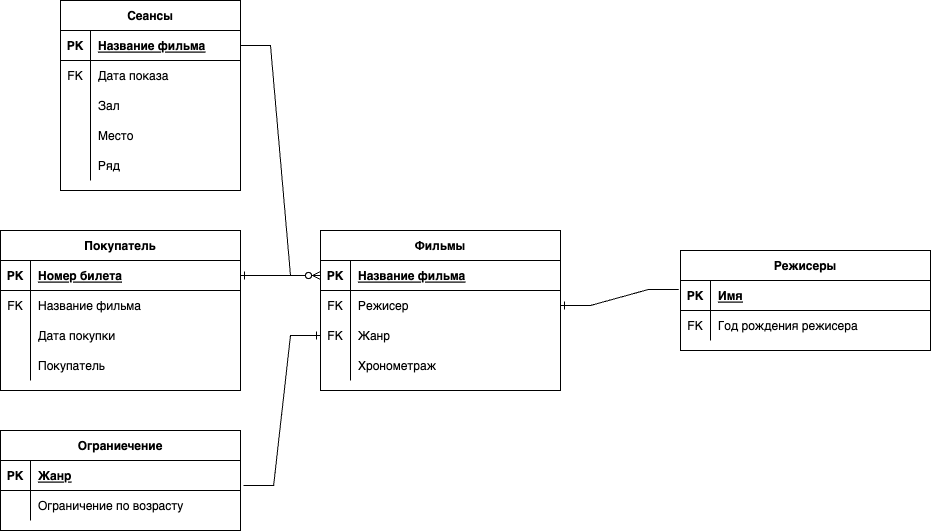

The diagram above was exported from draw.io. Its source (the exported page's mxGraphModel, read from the mxfile embedded in the PNG):
<mxGraphModel dx="1051" dy="1754" grid="1" gridSize="10" guides="1" tooltips="1" connect="1" arrows="1" fold="1" page="1" pageScale="1" pageWidth="850" pageHeight="1100" background="#ffffff" math="0" shadow="0" extFonts="Permanent Marker^https://fonts.googleapis.com/css?family=Permanent+Marker">
  <root>
    <mxCell id="0" />
    <mxCell id="1" parent="0" />
    <mxCell id="C-vyLk0tnHw3VtMMgP7b-1" value="" style="edgeStyle=entityRelationEdgeStyle;endArrow=ERzeroToMany;startArrow=ERone;endFill=1;startFill=0;entryX=0;entryY=0.5;entryDx=0;entryDy=0;" parent="1" source="C-vyLk0tnHw3VtMMgP7b-24" target="C-vyLk0tnHw3VtMMgP7b-3" edge="1">
      <mxGeometry width="100" height="100" relative="1" as="geometry">
        <mxPoint x="340" y="720" as="sourcePoint" />
        <mxPoint x="440" y="620" as="targetPoint" />
      </mxGeometry>
    </mxCell>
    <mxCell id="C-vyLk0tnHw3VtMMgP7b-2" value="Фильмы" style="shape=table;startSize=30;container=1;collapsible=1;childLayout=tableLayout;fixedRows=1;rowLines=0;fontStyle=1;align=center;resizeLast=1;" parent="1" vertex="1">
      <mxGeometry x="440" y="120" width="240" height="160" as="geometry" />
    </mxCell>
    <mxCell id="C-vyLk0tnHw3VtMMgP7b-3" value="" style="shape=partialRectangle;collapsible=0;dropTarget=0;pointerEvents=0;fillColor=none;points=[[0,0.5],[1,0.5]];portConstraint=eastwest;top=0;left=0;right=0;bottom=1;" parent="C-vyLk0tnHw3VtMMgP7b-2" vertex="1">
      <mxGeometry y="30" width="240" height="30" as="geometry" />
    </mxCell>
    <mxCell id="C-vyLk0tnHw3VtMMgP7b-4" value="PK" style="shape=partialRectangle;overflow=hidden;connectable=0;fillColor=none;top=0;left=0;bottom=0;right=0;fontStyle=1;" parent="C-vyLk0tnHw3VtMMgP7b-3" vertex="1">
      <mxGeometry width="30" height="30" as="geometry">
        <mxRectangle width="30" height="30" as="alternateBounds" />
      </mxGeometry>
    </mxCell>
    <mxCell id="C-vyLk0tnHw3VtMMgP7b-5" value="Название фильма" style="shape=partialRectangle;overflow=hidden;connectable=0;fillColor=none;top=0;left=0;bottom=0;right=0;align=left;spacingLeft=6;fontStyle=5;" parent="C-vyLk0tnHw3VtMMgP7b-3" vertex="1">
      <mxGeometry x="30" width="210" height="30" as="geometry">
        <mxRectangle width="210" height="30" as="alternateBounds" />
      </mxGeometry>
    </mxCell>
    <mxCell id="nW_q-hKpouWwnYy_bTd1-7" value="" style="shape=tableRow;horizontal=0;startSize=0;swimlaneHead=0;swimlaneBody=0;fillColor=none;collapsible=0;dropTarget=0;points=[[0,0.5],[1,0.5]];portConstraint=eastwest;top=0;left=0;right=0;bottom=0;" vertex="1" parent="C-vyLk0tnHw3VtMMgP7b-2">
      <mxGeometry y="60" width="240" height="30" as="geometry" />
    </mxCell>
    <mxCell id="nW_q-hKpouWwnYy_bTd1-8" value="FK" style="shape=partialRectangle;connectable=0;fillColor=none;top=0;left=0;bottom=0;right=0;fontStyle=0;overflow=hidden;" vertex="1" parent="nW_q-hKpouWwnYy_bTd1-7">
      <mxGeometry width="30" height="30" as="geometry">
        <mxRectangle width="30" height="30" as="alternateBounds" />
      </mxGeometry>
    </mxCell>
    <mxCell id="nW_q-hKpouWwnYy_bTd1-9" value="Режисер" style="shape=partialRectangle;connectable=0;fillColor=none;top=0;left=0;bottom=0;right=0;align=left;spacingLeft=6;fontStyle=0;overflow=hidden;" vertex="1" parent="nW_q-hKpouWwnYy_bTd1-7">
      <mxGeometry x="30" width="210" height="30" as="geometry">
        <mxRectangle width="210" height="30" as="alternateBounds" />
      </mxGeometry>
    </mxCell>
    <mxCell id="C-vyLk0tnHw3VtMMgP7b-6" value="" style="shape=partialRectangle;collapsible=0;dropTarget=0;pointerEvents=0;fillColor=none;points=[[0,0.5],[1,0.5]];portConstraint=eastwest;top=0;left=0;right=0;bottom=0;" parent="C-vyLk0tnHw3VtMMgP7b-2" vertex="1">
      <mxGeometry y="90" width="240" height="30" as="geometry" />
    </mxCell>
    <mxCell id="C-vyLk0tnHw3VtMMgP7b-7" value="FK" style="shape=partialRectangle;overflow=hidden;connectable=0;fillColor=none;top=0;left=0;bottom=0;right=0;" parent="C-vyLk0tnHw3VtMMgP7b-6" vertex="1">
      <mxGeometry width="30" height="30" as="geometry">
        <mxRectangle width="30" height="30" as="alternateBounds" />
      </mxGeometry>
    </mxCell>
    <mxCell id="C-vyLk0tnHw3VtMMgP7b-8" value="Жанр" style="shape=partialRectangle;overflow=hidden;connectable=0;fillColor=none;top=0;left=0;bottom=0;right=0;align=left;spacingLeft=6;" parent="C-vyLk0tnHw3VtMMgP7b-6" vertex="1">
      <mxGeometry x="30" width="210" height="30" as="geometry">
        <mxRectangle width="210" height="30" as="alternateBounds" />
      </mxGeometry>
    </mxCell>
    <mxCell id="C-vyLk0tnHw3VtMMgP7b-9" value="" style="shape=partialRectangle;collapsible=0;dropTarget=0;pointerEvents=0;fillColor=none;points=[[0,0.5],[1,0.5]];portConstraint=eastwest;top=0;left=0;right=0;bottom=0;" parent="C-vyLk0tnHw3VtMMgP7b-2" vertex="1">
      <mxGeometry y="120" width="240" height="30" as="geometry" />
    </mxCell>
    <mxCell id="C-vyLk0tnHw3VtMMgP7b-10" value="" style="shape=partialRectangle;overflow=hidden;connectable=0;fillColor=none;top=0;left=0;bottom=0;right=0;" parent="C-vyLk0tnHw3VtMMgP7b-9" vertex="1">
      <mxGeometry width="30" height="30" as="geometry">
        <mxRectangle width="30" height="30" as="alternateBounds" />
      </mxGeometry>
    </mxCell>
    <mxCell id="C-vyLk0tnHw3VtMMgP7b-11" value="Хронометраж" style="shape=partialRectangle;overflow=hidden;connectable=0;fillColor=none;top=0;left=0;bottom=0;right=0;align=left;spacingLeft=6;" parent="C-vyLk0tnHw3VtMMgP7b-9" vertex="1">
      <mxGeometry x="30" width="210" height="30" as="geometry">
        <mxRectangle width="210" height="30" as="alternateBounds" />
      </mxGeometry>
    </mxCell>
    <mxCell id="C-vyLk0tnHw3VtMMgP7b-13" value="Режисеры" style="shape=table;startSize=30;container=1;collapsible=1;childLayout=tableLayout;fixedRows=1;rowLines=0;fontStyle=1;align=center;resizeLast=1;" parent="1" vertex="1">
      <mxGeometry x="800" y="140" width="250" height="100" as="geometry" />
    </mxCell>
    <mxCell id="C-vyLk0tnHw3VtMMgP7b-14" value="" style="shape=partialRectangle;collapsible=0;dropTarget=0;pointerEvents=0;fillColor=none;points=[[0,0.5],[1,0.5]];portConstraint=eastwest;top=0;left=0;right=0;bottom=1;" parent="C-vyLk0tnHw3VtMMgP7b-13" vertex="1">
      <mxGeometry y="30" width="250" height="30" as="geometry" />
    </mxCell>
    <mxCell id="C-vyLk0tnHw3VtMMgP7b-15" value="PK" style="shape=partialRectangle;overflow=hidden;connectable=0;fillColor=none;top=0;left=0;bottom=0;right=0;fontStyle=1;" parent="C-vyLk0tnHw3VtMMgP7b-14" vertex="1">
      <mxGeometry width="30" height="30" as="geometry">
        <mxRectangle width="30" height="30" as="alternateBounds" />
      </mxGeometry>
    </mxCell>
    <mxCell id="C-vyLk0tnHw3VtMMgP7b-16" value="Имя" style="shape=partialRectangle;overflow=hidden;connectable=0;fillColor=none;top=0;left=0;bottom=0;right=0;align=left;spacingLeft=6;fontStyle=5;" parent="C-vyLk0tnHw3VtMMgP7b-14" vertex="1">
      <mxGeometry x="30" width="220" height="30" as="geometry">
        <mxRectangle width="220" height="30" as="alternateBounds" />
      </mxGeometry>
    </mxCell>
    <mxCell id="C-vyLk0tnHw3VtMMgP7b-17" value="" style="shape=partialRectangle;collapsible=0;dropTarget=0;pointerEvents=0;fillColor=none;points=[[0,0.5],[1,0.5]];portConstraint=eastwest;top=0;left=0;right=0;bottom=0;" parent="C-vyLk0tnHw3VtMMgP7b-13" vertex="1">
      <mxGeometry y="60" width="250" height="30" as="geometry" />
    </mxCell>
    <mxCell id="C-vyLk0tnHw3VtMMgP7b-18" value="FK" style="shape=partialRectangle;overflow=hidden;connectable=0;fillColor=none;top=0;left=0;bottom=0;right=0;" parent="C-vyLk0tnHw3VtMMgP7b-17" vertex="1">
      <mxGeometry width="30" height="30" as="geometry">
        <mxRectangle width="30" height="30" as="alternateBounds" />
      </mxGeometry>
    </mxCell>
    <mxCell id="C-vyLk0tnHw3VtMMgP7b-19" value="Год рождения режисера" style="shape=partialRectangle;overflow=hidden;connectable=0;fillColor=none;top=0;left=0;bottom=0;right=0;align=left;spacingLeft=6;" parent="C-vyLk0tnHw3VtMMgP7b-17" vertex="1">
      <mxGeometry x="30" width="220" height="30" as="geometry">
        <mxRectangle width="220" height="30" as="alternateBounds" />
      </mxGeometry>
    </mxCell>
    <mxCell id="C-vyLk0tnHw3VtMMgP7b-23" value="Покупатель" style="shape=table;startSize=30;container=1;collapsible=1;childLayout=tableLayout;fixedRows=1;rowLines=0;fontStyle=1;align=center;resizeLast=1;" parent="1" vertex="1">
      <mxGeometry x="120" y="120" width="240" height="160" as="geometry" />
    </mxCell>
    <mxCell id="C-vyLk0tnHw3VtMMgP7b-24" value="" style="shape=partialRectangle;collapsible=0;dropTarget=0;pointerEvents=0;fillColor=none;points=[[0,0.5],[1,0.5]];portConstraint=eastwest;top=0;left=0;right=0;bottom=1;" parent="C-vyLk0tnHw3VtMMgP7b-23" vertex="1">
      <mxGeometry y="30" width="240" height="30" as="geometry" />
    </mxCell>
    <mxCell id="C-vyLk0tnHw3VtMMgP7b-25" value="PK" style="shape=partialRectangle;overflow=hidden;connectable=0;fillColor=none;top=0;left=0;bottom=0;right=0;fontStyle=1;" parent="C-vyLk0tnHw3VtMMgP7b-24" vertex="1">
      <mxGeometry width="30" height="30" as="geometry">
        <mxRectangle width="30" height="30" as="alternateBounds" />
      </mxGeometry>
    </mxCell>
    <mxCell id="C-vyLk0tnHw3VtMMgP7b-26" value="Номер билета" style="shape=partialRectangle;overflow=hidden;connectable=0;fillColor=none;top=0;left=0;bottom=0;right=0;align=left;spacingLeft=6;fontStyle=5;" parent="C-vyLk0tnHw3VtMMgP7b-24" vertex="1">
      <mxGeometry x="30" width="210" height="30" as="geometry">
        <mxRectangle width="210" height="30" as="alternateBounds" />
      </mxGeometry>
    </mxCell>
    <mxCell id="C-vyLk0tnHw3VtMMgP7b-27" value="" style="shape=partialRectangle;collapsible=0;dropTarget=0;pointerEvents=0;fillColor=none;points=[[0,0.5],[1,0.5]];portConstraint=eastwest;top=0;left=0;right=0;bottom=0;" parent="C-vyLk0tnHw3VtMMgP7b-23" vertex="1">
      <mxGeometry y="60" width="240" height="30" as="geometry" />
    </mxCell>
    <mxCell id="C-vyLk0tnHw3VtMMgP7b-28" value="FK" style="shape=partialRectangle;overflow=hidden;connectable=0;fillColor=none;top=0;left=0;bottom=0;right=0;" parent="C-vyLk0tnHw3VtMMgP7b-27" vertex="1">
      <mxGeometry width="30" height="30" as="geometry">
        <mxRectangle width="30" height="30" as="alternateBounds" />
      </mxGeometry>
    </mxCell>
    <mxCell id="C-vyLk0tnHw3VtMMgP7b-29" value="Название фильма" style="shape=partialRectangle;overflow=hidden;connectable=0;fillColor=none;top=0;left=0;bottom=0;right=0;align=left;spacingLeft=6;" parent="C-vyLk0tnHw3VtMMgP7b-27" vertex="1">
      <mxGeometry x="30" width="210" height="30" as="geometry">
        <mxRectangle width="210" height="30" as="alternateBounds" />
      </mxGeometry>
    </mxCell>
    <mxCell id="nW_q-hKpouWwnYy_bTd1-1" value="" style="shape=tableRow;horizontal=0;startSize=0;swimlaneHead=0;swimlaneBody=0;fillColor=none;collapsible=0;dropTarget=0;points=[[0,0.5],[1,0.5]];portConstraint=eastwest;top=0;left=0;right=0;bottom=0;" vertex="1" parent="C-vyLk0tnHw3VtMMgP7b-23">
      <mxGeometry y="90" width="240" height="30" as="geometry" />
    </mxCell>
    <mxCell id="nW_q-hKpouWwnYy_bTd1-2" value="" style="shape=partialRectangle;connectable=0;fillColor=none;top=0;left=0;bottom=0;right=0;fontStyle=0;overflow=hidden;" vertex="1" parent="nW_q-hKpouWwnYy_bTd1-1">
      <mxGeometry width="30" height="30" as="geometry">
        <mxRectangle width="30" height="30" as="alternateBounds" />
      </mxGeometry>
    </mxCell>
    <mxCell id="nW_q-hKpouWwnYy_bTd1-3" value="Дата покупки" style="shape=partialRectangle;connectable=0;fillColor=none;top=0;left=0;bottom=0;right=0;align=left;spacingLeft=6;fontStyle=0;overflow=hidden;" vertex="1" parent="nW_q-hKpouWwnYy_bTd1-1">
      <mxGeometry x="30" width="210" height="30" as="geometry">
        <mxRectangle width="210" height="30" as="alternateBounds" />
      </mxGeometry>
    </mxCell>
    <mxCell id="nW_q-hKpouWwnYy_bTd1-4" value="" style="shape=tableRow;horizontal=0;startSize=0;swimlaneHead=0;swimlaneBody=0;fillColor=none;collapsible=0;dropTarget=0;points=[[0,0.5],[1,0.5]];portConstraint=eastwest;top=0;left=0;right=0;bottom=0;" vertex="1" parent="C-vyLk0tnHw3VtMMgP7b-23">
      <mxGeometry y="120" width="240" height="30" as="geometry" />
    </mxCell>
    <mxCell id="nW_q-hKpouWwnYy_bTd1-5" value="" style="shape=partialRectangle;connectable=0;fillColor=none;top=0;left=0;bottom=0;right=0;fontStyle=0;overflow=hidden;" vertex="1" parent="nW_q-hKpouWwnYy_bTd1-4">
      <mxGeometry width="30" height="30" as="geometry">
        <mxRectangle width="30" height="30" as="alternateBounds" />
      </mxGeometry>
    </mxCell>
    <mxCell id="nW_q-hKpouWwnYy_bTd1-6" value="Покупатель" style="shape=partialRectangle;connectable=0;fillColor=none;top=0;left=0;bottom=0;right=0;align=left;spacingLeft=6;fontStyle=0;overflow=hidden;" vertex="1" parent="nW_q-hKpouWwnYy_bTd1-4">
      <mxGeometry x="30" width="210" height="30" as="geometry">
        <mxRectangle width="210" height="30" as="alternateBounds" />
      </mxGeometry>
    </mxCell>
    <mxCell id="nW_q-hKpouWwnYy_bTd1-10" value="Ограниечение" style="shape=table;startSize=30;container=1;collapsible=1;childLayout=tableLayout;fixedRows=1;rowLines=0;fontStyle=1;align=center;resizeLast=1;" vertex="1" parent="1">
      <mxGeometry x="120" y="320" width="240" height="100" as="geometry" />
    </mxCell>
    <mxCell id="nW_q-hKpouWwnYy_bTd1-11" value="" style="shape=tableRow;horizontal=0;startSize=0;swimlaneHead=0;swimlaneBody=0;fillColor=none;collapsible=0;dropTarget=0;points=[[0,0.5],[1,0.5]];portConstraint=eastwest;top=0;left=0;right=0;bottom=1;" vertex="1" parent="nW_q-hKpouWwnYy_bTd1-10">
      <mxGeometry y="30" width="240" height="30" as="geometry" />
    </mxCell>
    <mxCell id="nW_q-hKpouWwnYy_bTd1-12" value="PK" style="shape=partialRectangle;connectable=0;fillColor=none;top=0;left=0;bottom=0;right=0;fontStyle=1;overflow=hidden;" vertex="1" parent="nW_q-hKpouWwnYy_bTd1-11">
      <mxGeometry width="30" height="30" as="geometry">
        <mxRectangle width="30" height="30" as="alternateBounds" />
      </mxGeometry>
    </mxCell>
    <mxCell id="nW_q-hKpouWwnYy_bTd1-13" value="Жанр" style="shape=partialRectangle;connectable=0;fillColor=none;top=0;left=0;bottom=0;right=0;align=left;spacingLeft=6;fontStyle=5;overflow=hidden;" vertex="1" parent="nW_q-hKpouWwnYy_bTd1-11">
      <mxGeometry x="30" width="210" height="30" as="geometry">
        <mxRectangle width="210" height="30" as="alternateBounds" />
      </mxGeometry>
    </mxCell>
    <mxCell id="nW_q-hKpouWwnYy_bTd1-14" value="" style="shape=tableRow;horizontal=0;startSize=0;swimlaneHead=0;swimlaneBody=0;fillColor=none;collapsible=0;dropTarget=0;points=[[0,0.5],[1,0.5]];portConstraint=eastwest;top=0;left=0;right=0;bottom=0;" vertex="1" parent="nW_q-hKpouWwnYy_bTd1-10">
      <mxGeometry y="60" width="240" height="30" as="geometry" />
    </mxCell>
    <mxCell id="nW_q-hKpouWwnYy_bTd1-15" value="" style="shape=partialRectangle;connectable=0;fillColor=none;top=0;left=0;bottom=0;right=0;editable=1;overflow=hidden;" vertex="1" parent="nW_q-hKpouWwnYy_bTd1-14">
      <mxGeometry width="30" height="30" as="geometry">
        <mxRectangle width="30" height="30" as="alternateBounds" />
      </mxGeometry>
    </mxCell>
    <mxCell id="nW_q-hKpouWwnYy_bTd1-16" value="Ограничение по возрасту" style="shape=partialRectangle;connectable=0;fillColor=none;top=0;left=0;bottom=0;right=0;align=left;spacingLeft=6;overflow=hidden;" vertex="1" parent="nW_q-hKpouWwnYy_bTd1-14">
      <mxGeometry x="30" width="210" height="30" as="geometry">
        <mxRectangle width="210" height="30" as="alternateBounds" />
      </mxGeometry>
    </mxCell>
    <mxCell id="nW_q-hKpouWwnYy_bTd1-23" value="Сеансы" style="shape=table;startSize=30;container=1;collapsible=1;childLayout=tableLayout;fixedRows=1;rowLines=0;fontStyle=1;align=center;resizeLast=1;" vertex="1" parent="1">
      <mxGeometry x="180" y="-110" width="180" height="190" as="geometry" />
    </mxCell>
    <mxCell id="nW_q-hKpouWwnYy_bTd1-24" value="" style="shape=tableRow;horizontal=0;startSize=0;swimlaneHead=0;swimlaneBody=0;fillColor=none;collapsible=0;dropTarget=0;points=[[0,0.5],[1,0.5]];portConstraint=eastwest;top=0;left=0;right=0;bottom=1;" vertex="1" parent="nW_q-hKpouWwnYy_bTd1-23">
      <mxGeometry y="30" width="180" height="30" as="geometry" />
    </mxCell>
    <mxCell id="nW_q-hKpouWwnYy_bTd1-25" value="PK" style="shape=partialRectangle;connectable=0;fillColor=none;top=0;left=0;bottom=0;right=0;fontStyle=1;overflow=hidden;" vertex="1" parent="nW_q-hKpouWwnYy_bTd1-24">
      <mxGeometry width="30" height="30" as="geometry">
        <mxRectangle width="30" height="30" as="alternateBounds" />
      </mxGeometry>
    </mxCell>
    <mxCell id="nW_q-hKpouWwnYy_bTd1-26" value="Название фильма" style="shape=partialRectangle;connectable=0;fillColor=none;top=0;left=0;bottom=0;right=0;align=left;spacingLeft=6;fontStyle=5;overflow=hidden;" vertex="1" parent="nW_q-hKpouWwnYy_bTd1-24">
      <mxGeometry x="30" width="150" height="30" as="geometry">
        <mxRectangle width="150" height="30" as="alternateBounds" />
      </mxGeometry>
    </mxCell>
    <mxCell id="nW_q-hKpouWwnYy_bTd1-27" value="" style="shape=tableRow;horizontal=0;startSize=0;swimlaneHead=0;swimlaneBody=0;fillColor=none;collapsible=0;dropTarget=0;points=[[0,0.5],[1,0.5]];portConstraint=eastwest;top=0;left=0;right=0;bottom=0;" vertex="1" parent="nW_q-hKpouWwnYy_bTd1-23">
      <mxGeometry y="60" width="180" height="30" as="geometry" />
    </mxCell>
    <mxCell id="nW_q-hKpouWwnYy_bTd1-28" value="FK" style="shape=partialRectangle;connectable=0;fillColor=none;top=0;left=0;bottom=0;right=0;editable=1;overflow=hidden;" vertex="1" parent="nW_q-hKpouWwnYy_bTd1-27">
      <mxGeometry width="30" height="30" as="geometry">
        <mxRectangle width="30" height="30" as="alternateBounds" />
      </mxGeometry>
    </mxCell>
    <mxCell id="nW_q-hKpouWwnYy_bTd1-29" value="Дата показа" style="shape=partialRectangle;connectable=0;fillColor=none;top=0;left=0;bottom=0;right=0;align=left;spacingLeft=6;overflow=hidden;" vertex="1" parent="nW_q-hKpouWwnYy_bTd1-27">
      <mxGeometry x="30" width="150" height="30" as="geometry">
        <mxRectangle width="150" height="30" as="alternateBounds" />
      </mxGeometry>
    </mxCell>
    <mxCell id="nW_q-hKpouWwnYy_bTd1-30" value="" style="shape=tableRow;horizontal=0;startSize=0;swimlaneHead=0;swimlaneBody=0;fillColor=none;collapsible=0;dropTarget=0;points=[[0,0.5],[1,0.5]];portConstraint=eastwest;top=0;left=0;right=0;bottom=0;" vertex="1" parent="nW_q-hKpouWwnYy_bTd1-23">
      <mxGeometry y="90" width="180" height="30" as="geometry" />
    </mxCell>
    <mxCell id="nW_q-hKpouWwnYy_bTd1-31" value="" style="shape=partialRectangle;connectable=0;fillColor=none;top=0;left=0;bottom=0;right=0;editable=1;overflow=hidden;" vertex="1" parent="nW_q-hKpouWwnYy_bTd1-30">
      <mxGeometry width="30" height="30" as="geometry">
        <mxRectangle width="30" height="30" as="alternateBounds" />
      </mxGeometry>
    </mxCell>
    <mxCell id="nW_q-hKpouWwnYy_bTd1-32" value="Зал" style="shape=partialRectangle;connectable=0;fillColor=none;top=0;left=0;bottom=0;right=0;align=left;spacingLeft=6;overflow=hidden;" vertex="1" parent="nW_q-hKpouWwnYy_bTd1-30">
      <mxGeometry x="30" width="150" height="30" as="geometry">
        <mxRectangle width="150" height="30" as="alternateBounds" />
      </mxGeometry>
    </mxCell>
    <mxCell id="nW_q-hKpouWwnYy_bTd1-36" value="" style="shape=tableRow;horizontal=0;startSize=0;swimlaneHead=0;swimlaneBody=0;fillColor=none;collapsible=0;dropTarget=0;points=[[0,0.5],[1,0.5]];portConstraint=eastwest;top=0;left=0;right=0;bottom=0;" vertex="1" parent="nW_q-hKpouWwnYy_bTd1-23">
      <mxGeometry y="120" width="180" height="30" as="geometry" />
    </mxCell>
    <mxCell id="nW_q-hKpouWwnYy_bTd1-37" value="" style="shape=partialRectangle;connectable=0;fillColor=none;top=0;left=0;bottom=0;right=0;fontStyle=0;overflow=hidden;" vertex="1" parent="nW_q-hKpouWwnYy_bTd1-36">
      <mxGeometry width="30" height="30" as="geometry">
        <mxRectangle width="30" height="30" as="alternateBounds" />
      </mxGeometry>
    </mxCell>
    <mxCell id="nW_q-hKpouWwnYy_bTd1-38" value="Место" style="shape=partialRectangle;connectable=0;fillColor=none;top=0;left=0;bottom=0;right=0;align=left;spacingLeft=6;fontStyle=0;overflow=hidden;" vertex="1" parent="nW_q-hKpouWwnYy_bTd1-36">
      <mxGeometry x="30" width="150" height="30" as="geometry">
        <mxRectangle width="150" height="30" as="alternateBounds" />
      </mxGeometry>
    </mxCell>
    <mxCell id="nW_q-hKpouWwnYy_bTd1-33" value="" style="shape=tableRow;horizontal=0;startSize=0;swimlaneHead=0;swimlaneBody=0;fillColor=none;collapsible=0;dropTarget=0;points=[[0,0.5],[1,0.5]];portConstraint=eastwest;top=0;left=0;right=0;bottom=0;" vertex="1" parent="nW_q-hKpouWwnYy_bTd1-23">
      <mxGeometry y="150" width="180" height="30" as="geometry" />
    </mxCell>
    <mxCell id="nW_q-hKpouWwnYy_bTd1-34" value="" style="shape=partialRectangle;connectable=0;fillColor=none;top=0;left=0;bottom=0;right=0;editable=1;overflow=hidden;" vertex="1" parent="nW_q-hKpouWwnYy_bTd1-33">
      <mxGeometry width="30" height="30" as="geometry">
        <mxRectangle width="30" height="30" as="alternateBounds" />
      </mxGeometry>
    </mxCell>
    <mxCell id="nW_q-hKpouWwnYy_bTd1-35" value="Ряд" style="shape=partialRectangle;connectable=0;fillColor=none;top=0;left=0;bottom=0;right=0;align=left;spacingLeft=6;overflow=hidden;" vertex="1" parent="nW_q-hKpouWwnYy_bTd1-33">
      <mxGeometry x="30" width="150" height="30" as="geometry">
        <mxRectangle width="150" height="30" as="alternateBounds" />
      </mxGeometry>
    </mxCell>
    <mxCell id="nW_q-hKpouWwnYy_bTd1-43" value="" style="edgeStyle=entityRelationEdgeStyle;fontSize=12;html=1;endArrow=ERone;endFill=1;rounded=0;entryX=1;entryY=0.5;entryDx=0;entryDy=0;exitX=-0.007;exitY=0.296;exitDx=0;exitDy=0;exitPerimeter=0;" edge="1" parent="1" source="C-vyLk0tnHw3VtMMgP7b-14" target="nW_q-hKpouWwnYy_bTd1-7">
      <mxGeometry width="100" height="100" relative="1" as="geometry">
        <mxPoint x="710" y="390" as="sourcePoint" />
        <mxPoint x="810" y="290" as="targetPoint" />
      </mxGeometry>
    </mxCell>
    <mxCell id="nW_q-hKpouWwnYy_bTd1-46" value="" style="edgeStyle=entityRelationEdgeStyle;fontSize=12;html=1;endArrow=ERone;endFill=1;rounded=0;exitX=1.013;exitY=0.833;exitDx=0;exitDy=0;exitPerimeter=0;entryX=0;entryY=0.5;entryDx=0;entryDy=0;" edge="1" parent="1" source="nW_q-hKpouWwnYy_bTd1-11" target="C-vyLk0tnHw3VtMMgP7b-6">
      <mxGeometry width="100" height="100" relative="1" as="geometry">
        <mxPoint x="370" y="420" as="sourcePoint" />
        <mxPoint x="470" y="320" as="targetPoint" />
      </mxGeometry>
    </mxCell>
    <mxCell id="nW_q-hKpouWwnYy_bTd1-47" value="" style="edgeStyle=entityRelationEdgeStyle;fontSize=12;html=1;endArrow=ERzeroToMany;endFill=1;rounded=0;exitX=1;exitY=0.5;exitDx=0;exitDy=0;entryX=0;entryY=0.5;entryDx=0;entryDy=0;" edge="1" parent="1" source="nW_q-hKpouWwnYy_bTd1-24" target="C-vyLk0tnHw3VtMMgP7b-3">
      <mxGeometry width="100" height="100" relative="1" as="geometry">
        <mxPoint x="370" y="420" as="sourcePoint" />
        <mxPoint x="470" y="320" as="targetPoint" />
      </mxGeometry>
    </mxCell>
  </root>
</mxGraphModel>